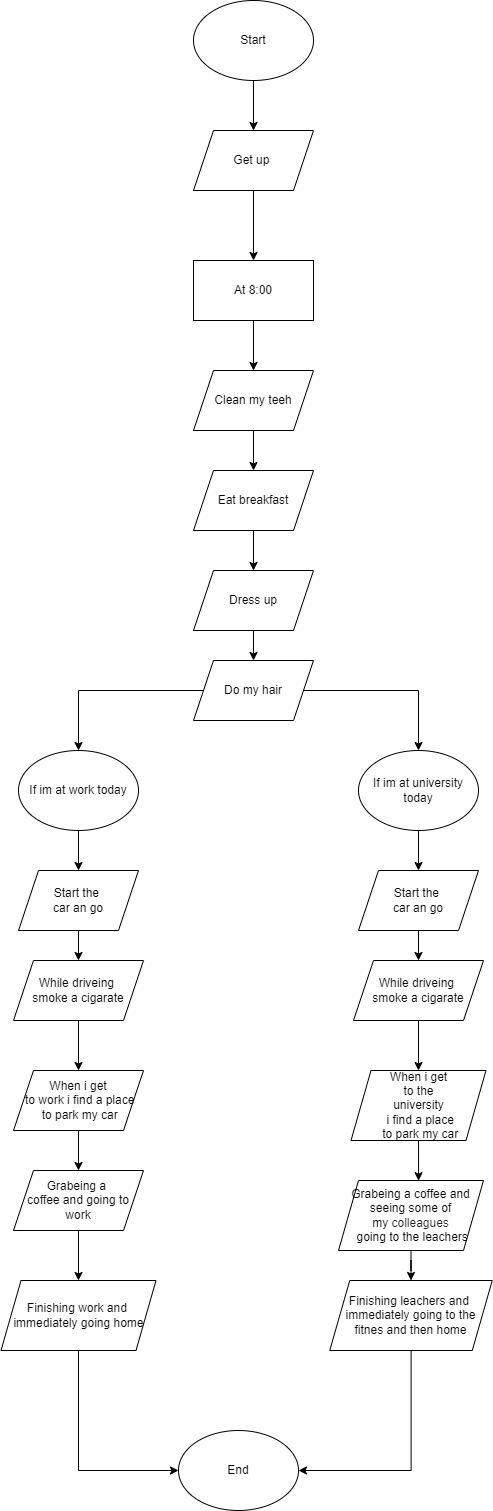

The diagram above was exported from draw.io. Its source (the exported page's mxGraphModel, read from the mxfile embedded in the PNG):
<mxGraphModel dx="1038" dy="579" grid="1" gridSize="10" guides="1" tooltips="1" connect="1" arrows="1" fold="1" page="1" pageScale="1" pageWidth="850" pageHeight="1100" math="0" shadow="0">
  <root>
    <mxCell id="0" />
    <mxCell id="1" parent="0" />
    <mxCell id="4GTp6TiBEeWaYLH934CF-1" value="Start" style="ellipse;whiteSpace=wrap;html=1;" vertex="1" parent="1">
      <mxGeometry x="365" y="30" width="120" height="80" as="geometry" />
    </mxCell>
    <mxCell id="4GTp6TiBEeWaYLH934CF-3" style="edgeStyle=orthogonalEdgeStyle;rounded=0;orthogonalLoop=1;jettySize=auto;html=1;exitX=0.5;exitY=1;exitDx=0;exitDy=0;entryX=0.5;entryY=0;entryDx=0;entryDy=0;" edge="1" parent="1" source="4GTp6TiBEeWaYLH934CF-1" target="4GTp6TiBEeWaYLH934CF-2">
      <mxGeometry relative="1" as="geometry">
        <mxPoint x="425" y="120" as="sourcePoint" />
        <mxPoint x="470" y="150" as="targetPoint" />
      </mxGeometry>
    </mxCell>
    <mxCell id="4GTp6TiBEeWaYLH934CF-5" style="edgeStyle=orthogonalEdgeStyle;rounded=0;orthogonalLoop=1;jettySize=auto;html=1;entryX=0.5;entryY=0;entryDx=0;entryDy=0;" edge="1" parent="1" source="4GTp6TiBEeWaYLH934CF-2" target="4GTp6TiBEeWaYLH934CF-4">
      <mxGeometry relative="1" as="geometry" />
    </mxCell>
    <mxCell id="4GTp6TiBEeWaYLH934CF-2" value="Get up&amp;nbsp;" style="shape=parallelogram;perimeter=parallelogramPerimeter;whiteSpace=wrap;html=1;fixedSize=1;" vertex="1" parent="1">
      <mxGeometry x="365" y="160" width="120" height="60" as="geometry" />
    </mxCell>
    <mxCell id="4GTp6TiBEeWaYLH934CF-7" style="edgeStyle=orthogonalEdgeStyle;rounded=0;orthogonalLoop=1;jettySize=auto;html=1;" edge="1" parent="1" source="4GTp6TiBEeWaYLH934CF-4" target="4GTp6TiBEeWaYLH934CF-6">
      <mxGeometry relative="1" as="geometry" />
    </mxCell>
    <mxCell id="4GTp6TiBEeWaYLH934CF-4" value="At 8:00" style="rounded=0;whiteSpace=wrap;html=1;" vertex="1" parent="1">
      <mxGeometry x="365" y="290" width="120" height="60" as="geometry" />
    </mxCell>
    <mxCell id="4GTp6TiBEeWaYLH934CF-9" style="edgeStyle=orthogonalEdgeStyle;rounded=0;orthogonalLoop=1;jettySize=auto;html=1;exitX=0.5;exitY=1;exitDx=0;exitDy=0;entryX=0.5;entryY=0;entryDx=0;entryDy=0;" edge="1" parent="1" source="4GTp6TiBEeWaYLH934CF-6" target="4GTp6TiBEeWaYLH934CF-8">
      <mxGeometry relative="1" as="geometry" />
    </mxCell>
    <mxCell id="4GTp6TiBEeWaYLH934CF-6" value="Clean my teeh" style="shape=parallelogram;perimeter=parallelogramPerimeter;whiteSpace=wrap;html=1;fixedSize=1;" vertex="1" parent="1">
      <mxGeometry x="365" y="400" width="120" height="60" as="geometry" />
    </mxCell>
    <mxCell id="4GTp6TiBEeWaYLH934CF-11" style="edgeStyle=orthogonalEdgeStyle;rounded=0;orthogonalLoop=1;jettySize=auto;html=1;exitX=0.5;exitY=1;exitDx=0;exitDy=0;entryX=0.5;entryY=0;entryDx=0;entryDy=0;" edge="1" parent="1" source="4GTp6TiBEeWaYLH934CF-8" target="4GTp6TiBEeWaYLH934CF-10">
      <mxGeometry relative="1" as="geometry" />
    </mxCell>
    <mxCell id="4GTp6TiBEeWaYLH934CF-8" value="Eat breakfast" style="shape=parallelogram;perimeter=parallelogramPerimeter;whiteSpace=wrap;html=1;fixedSize=1;" vertex="1" parent="1">
      <mxGeometry x="365" y="500" width="120" height="60" as="geometry" />
    </mxCell>
    <mxCell id="4GTp6TiBEeWaYLH934CF-13" style="edgeStyle=orthogonalEdgeStyle;rounded=0;orthogonalLoop=1;jettySize=auto;html=1;entryX=0.5;entryY=0;entryDx=0;entryDy=0;" edge="1" parent="1" source="4GTp6TiBEeWaYLH934CF-10" target="4GTp6TiBEeWaYLH934CF-12">
      <mxGeometry relative="1" as="geometry" />
    </mxCell>
    <mxCell id="4GTp6TiBEeWaYLH934CF-10" value="Dress up" style="shape=parallelogram;perimeter=parallelogramPerimeter;whiteSpace=wrap;html=1;fixedSize=1;" vertex="1" parent="1">
      <mxGeometry x="365" y="600" width="120" height="60" as="geometry" />
    </mxCell>
    <mxCell id="4GTp6TiBEeWaYLH934CF-16" style="edgeStyle=orthogonalEdgeStyle;rounded=0;orthogonalLoop=1;jettySize=auto;html=1;entryX=0.5;entryY=0;entryDx=0;entryDy=0;" edge="1" parent="1" source="4GTp6TiBEeWaYLH934CF-12" target="4GTp6TiBEeWaYLH934CF-14">
      <mxGeometry relative="1" as="geometry" />
    </mxCell>
    <mxCell id="4GTp6TiBEeWaYLH934CF-17" style="edgeStyle=orthogonalEdgeStyle;rounded=0;orthogonalLoop=1;jettySize=auto;html=1;exitX=1;exitY=0.5;exitDx=0;exitDy=0;entryX=0.5;entryY=0;entryDx=0;entryDy=0;" edge="1" parent="1" source="4GTp6TiBEeWaYLH934CF-12" target="4GTp6TiBEeWaYLH934CF-15">
      <mxGeometry relative="1" as="geometry" />
    </mxCell>
    <mxCell id="4GTp6TiBEeWaYLH934CF-12" value="Do my hair" style="shape=parallelogram;perimeter=parallelogramPerimeter;whiteSpace=wrap;html=1;fixedSize=1;" vertex="1" parent="1">
      <mxGeometry x="365" y="690" width="120" height="60" as="geometry" />
    </mxCell>
    <mxCell id="4GTp6TiBEeWaYLH934CF-21" style="edgeStyle=orthogonalEdgeStyle;rounded=0;orthogonalLoop=1;jettySize=auto;html=1;exitX=0.5;exitY=1;exitDx=0;exitDy=0;entryX=0.5;entryY=0;entryDx=0;entryDy=0;" edge="1" parent="1" source="4GTp6TiBEeWaYLH934CF-14" target="4GTp6TiBEeWaYLH934CF-18">
      <mxGeometry relative="1" as="geometry" />
    </mxCell>
    <mxCell id="4GTp6TiBEeWaYLH934CF-14" value="If im at work today" style="ellipse;whiteSpace=wrap;html=1;" vertex="1" parent="1">
      <mxGeometry x="190" y="780" width="120" height="80" as="geometry" />
    </mxCell>
    <mxCell id="4GTp6TiBEeWaYLH934CF-22" style="edgeStyle=orthogonalEdgeStyle;rounded=0;orthogonalLoop=1;jettySize=auto;html=1;exitX=0.5;exitY=1;exitDx=0;exitDy=0;entryX=0.5;entryY=0;entryDx=0;entryDy=0;" edge="1" parent="1" source="4GTp6TiBEeWaYLH934CF-15" target="4GTp6TiBEeWaYLH934CF-20">
      <mxGeometry relative="1" as="geometry" />
    </mxCell>
    <mxCell id="4GTp6TiBEeWaYLH934CF-15" value="If im at university today" style="ellipse;whiteSpace=wrap;html=1;" vertex="1" parent="1">
      <mxGeometry x="530" y="780" width="120" height="80" as="geometry" />
    </mxCell>
    <mxCell id="4GTp6TiBEeWaYLH934CF-24" style="edgeStyle=orthogonalEdgeStyle;rounded=0;orthogonalLoop=1;jettySize=auto;html=1;entryX=0.5;entryY=0;entryDx=0;entryDy=0;" edge="1" parent="1" source="4GTp6TiBEeWaYLH934CF-18" target="4GTp6TiBEeWaYLH934CF-23">
      <mxGeometry relative="1" as="geometry" />
    </mxCell>
    <mxCell id="4GTp6TiBEeWaYLH934CF-18" value="Start the &lt;br&gt;car an go" style="shape=parallelogram;perimeter=parallelogramPerimeter;whiteSpace=wrap;html=1;fixedSize=1;" vertex="1" parent="1">
      <mxGeometry x="190" y="900" width="120" height="60" as="geometry" />
    </mxCell>
    <mxCell id="4GTp6TiBEeWaYLH934CF-26" style="edgeStyle=orthogonalEdgeStyle;rounded=0;orthogonalLoop=1;jettySize=auto;html=1;entryX=0.5;entryY=0;entryDx=0;entryDy=0;" edge="1" parent="1" source="4GTp6TiBEeWaYLH934CF-20" target="4GTp6TiBEeWaYLH934CF-25">
      <mxGeometry relative="1" as="geometry" />
    </mxCell>
    <mxCell id="4GTp6TiBEeWaYLH934CF-20" value="Start the &lt;br&gt;car an go" style="shape=parallelogram;perimeter=parallelogramPerimeter;whiteSpace=wrap;html=1;fixedSize=1;" vertex="1" parent="1">
      <mxGeometry x="530" y="900" width="120" height="60" as="geometry" />
    </mxCell>
    <mxCell id="4GTp6TiBEeWaYLH934CF-28" style="edgeStyle=orthogonalEdgeStyle;rounded=0;orthogonalLoop=1;jettySize=auto;html=1;exitX=0.5;exitY=1;exitDx=0;exitDy=0;entryX=0.5;entryY=0;entryDx=0;entryDy=0;" edge="1" parent="1" source="4GTp6TiBEeWaYLH934CF-23" target="4GTp6TiBEeWaYLH934CF-27">
      <mxGeometry relative="1" as="geometry" />
    </mxCell>
    <mxCell id="4GTp6TiBEeWaYLH934CF-23" value="While driveing &lt;br&gt;smoke a cigarate" style="shape=parallelogram;perimeter=parallelogramPerimeter;whiteSpace=wrap;html=1;fixedSize=1;" vertex="1" parent="1">
      <mxGeometry x="185" y="990" width="130" height="60" as="geometry" />
    </mxCell>
    <mxCell id="4GTp6TiBEeWaYLH934CF-30" style="edgeStyle=orthogonalEdgeStyle;rounded=0;orthogonalLoop=1;jettySize=auto;html=1;exitX=0.5;exitY=1;exitDx=0;exitDy=0;entryX=0.5;entryY=0;entryDx=0;entryDy=0;" edge="1" parent="1" source="4GTp6TiBEeWaYLH934CF-25" target="4GTp6TiBEeWaYLH934CF-29">
      <mxGeometry relative="1" as="geometry" />
    </mxCell>
    <mxCell id="4GTp6TiBEeWaYLH934CF-25" value="While driveing &lt;br&gt;smoke a cigarate" style="shape=parallelogram;perimeter=parallelogramPerimeter;whiteSpace=wrap;html=1;fixedSize=1;" vertex="1" parent="1">
      <mxGeometry x="525" y="990" width="130" height="60" as="geometry" />
    </mxCell>
    <mxCell id="4GTp6TiBEeWaYLH934CF-32" style="edgeStyle=orthogonalEdgeStyle;rounded=0;orthogonalLoop=1;jettySize=auto;html=1;entryX=0.5;entryY=0;entryDx=0;entryDy=0;" edge="1" parent="1" source="4GTp6TiBEeWaYLH934CF-27" target="4GTp6TiBEeWaYLH934CF-31">
      <mxGeometry relative="1" as="geometry" />
    </mxCell>
    <mxCell id="4GTp6TiBEeWaYLH934CF-27" value="When i get&lt;br&gt;&amp;nbsp;to work i find a place&lt;br&gt;&amp;nbsp;to park my car" style="shape=parallelogram;perimeter=parallelogramPerimeter;whiteSpace=wrap;html=1;fixedSize=1;" vertex="1" parent="1">
      <mxGeometry x="185" y="1100" width="130" height="60" as="geometry" />
    </mxCell>
    <mxCell id="4GTp6TiBEeWaYLH934CF-34" style="edgeStyle=orthogonalEdgeStyle;rounded=0;orthogonalLoop=1;jettySize=auto;html=1;entryX=0.552;entryY=0.003;entryDx=0;entryDy=0;entryPerimeter=0;fontFamily=Helvetica;fontSize=12;" edge="1" parent="1" source="4GTp6TiBEeWaYLH934CF-29" target="4GTp6TiBEeWaYLH934CF-33">
      <mxGeometry relative="1" as="geometry" />
    </mxCell>
    <mxCell id="4GTp6TiBEeWaYLH934CF-29" value="When i get&lt;br&gt;&amp;nbsp;to the &lt;br&gt;university&lt;br&gt;&amp;nbsp;i find a place&lt;br&gt;&amp;nbsp;to park my car" style="shape=parallelogram;perimeter=parallelogramPerimeter;whiteSpace=wrap;html=1;fixedSize=1;" vertex="1" parent="1">
      <mxGeometry x="522.5" y="1100" width="135" height="70" as="geometry" />
    </mxCell>
    <mxCell id="4GTp6TiBEeWaYLH934CF-36" style="edgeStyle=orthogonalEdgeStyle;rounded=0;orthogonalLoop=1;jettySize=auto;html=1;exitX=0.5;exitY=1;exitDx=0;exitDy=0;fontFamily=Helvetica;fontSize=12;" edge="1" parent="1" source="4GTp6TiBEeWaYLH934CF-31" target="4GTp6TiBEeWaYLH934CF-35">
      <mxGeometry relative="1" as="geometry" />
    </mxCell>
    <mxCell id="4GTp6TiBEeWaYLH934CF-31" value="Grabeing a &lt;br&gt;coffee and going to work" style="shape=parallelogram;perimeter=parallelogramPerimeter;whiteSpace=wrap;html=1;fixedSize=1;" vertex="1" parent="1">
      <mxGeometry x="185" y="1200" width="130" height="60" as="geometry" />
    </mxCell>
    <mxCell id="4GTp6TiBEeWaYLH934CF-38" style="edgeStyle=orthogonalEdgeStyle;rounded=0;orthogonalLoop=1;jettySize=auto;html=1;entryX=0.5;entryY=0;entryDx=0;entryDy=0;fontFamily=Helvetica;fontSize=12;" edge="1" parent="1" source="4GTp6TiBEeWaYLH934CF-33" target="4GTp6TiBEeWaYLH934CF-37">
      <mxGeometry relative="1" as="geometry" />
    </mxCell>
    <mxCell id="4GTp6TiBEeWaYLH934CF-33" value="Grabeing a coffee and seeing some of my&amp;nbsp;&lt;span style=&quot;color: rgba(0, 0, 0, 0.87); text-align: left; background-color: rgb(255, 255, 255);&quot;&gt;&lt;font style=&quot;font-size: 12px;&quot;&gt;colleagues&lt;/font&gt;&lt;/span&gt;&lt;br&gt;&amp;nbsp;going to the leachers" style="shape=parallelogram;perimeter=parallelogramPerimeter;whiteSpace=wrap;html=1;fixedSize=1;" vertex="1" parent="1">
      <mxGeometry x="510" y="1210" width="145" height="70" as="geometry" />
    </mxCell>
    <mxCell id="4GTp6TiBEeWaYLH934CF-40" style="edgeStyle=orthogonalEdgeStyle;rounded=0;orthogonalLoop=1;jettySize=auto;html=1;entryX=0;entryY=0.5;entryDx=0;entryDy=0;fontFamily=Helvetica;fontSize=12;" edge="1" parent="1" source="4GTp6TiBEeWaYLH934CF-35" target="4GTp6TiBEeWaYLH934CF-39">
      <mxGeometry relative="1" as="geometry">
        <Array as="points">
          <mxPoint x="250" y="1500" />
        </Array>
      </mxGeometry>
    </mxCell>
    <mxCell id="4GTp6TiBEeWaYLH934CF-35" value="Finishing work and&amp;nbsp;&lt;br&gt;immediately going home" style="shape=parallelogram;perimeter=parallelogramPerimeter;whiteSpace=wrap;html=1;fixedSize=1;" vertex="1" parent="1">
      <mxGeometry x="172.5" y="1310" width="155" height="70" as="geometry" />
    </mxCell>
    <mxCell id="4GTp6TiBEeWaYLH934CF-41" style="edgeStyle=orthogonalEdgeStyle;rounded=0;orthogonalLoop=1;jettySize=auto;html=1;entryX=1;entryY=0.5;entryDx=0;entryDy=0;fontFamily=Helvetica;fontSize=12;" edge="1" parent="1" source="4GTp6TiBEeWaYLH934CF-37" target="4GTp6TiBEeWaYLH934CF-39">
      <mxGeometry relative="1" as="geometry">
        <Array as="points">
          <mxPoint x="583" y="1500" />
        </Array>
      </mxGeometry>
    </mxCell>
    <mxCell id="4GTp6TiBEeWaYLH934CF-37" value="Finishing leachers and&amp;nbsp;&lt;br&gt;immediately going to the fitnes and then home" style="shape=parallelogram;perimeter=parallelogramPerimeter;whiteSpace=wrap;html=1;fixedSize=1;" vertex="1" parent="1">
      <mxGeometry x="501.25" y="1310" width="162.5" height="70" as="geometry" />
    </mxCell>
    <mxCell id="4GTp6TiBEeWaYLH934CF-39" value="End" style="ellipse;whiteSpace=wrap;html=1;" vertex="1" parent="1">
      <mxGeometry x="350" y="1460" width="120" height="80" as="geometry" />
    </mxCell>
  </root>
</mxGraphModel>